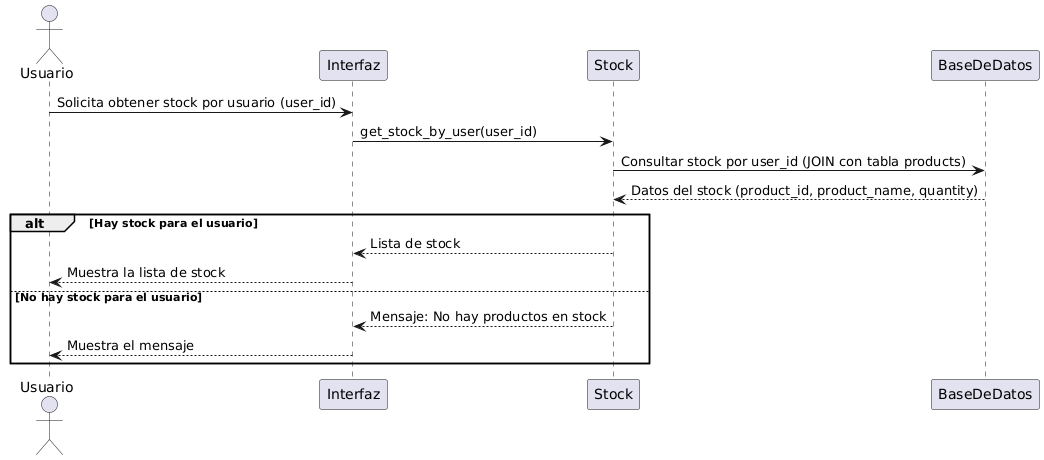

The diagram above was rendered by PlantUML. Its source (embedded in the PNG):
@startuml
actor Usuario
participant Interfaz
participant Stock
participant BaseDeDatos

Usuario -> Interfaz: Solicita obtener stock por usuario (user_id)
Interfaz -> Stock: get_stock_by_user(user_id)
Stock -> BaseDeDatos: Consultar stock por user_id (JOIN con tabla products)
BaseDeDatos --> Stock: Datos del stock (product_id, product_name, quantity)
alt Hay stock para el usuario
    Stock --> Interfaz: Lista de stock
    Interfaz --> Usuario: Muestra la lista de stock
else No hay stock para el usuario
    Stock --> Interfaz: Mensaje: No hay productos en stock
    Interfaz --> Usuario: Muestra el mensaje
end
@enduml